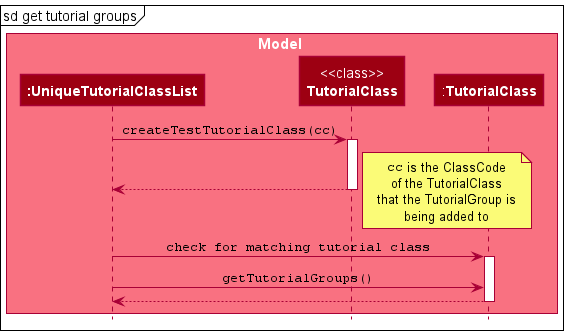

The diagram above was rendered by PlantUML. Its source (embedded in the PNG):
@startuml
!include style.puml

box Model MODEL_COLOR_T1
participant "**:UniqueTutorialClassList**" as UniqueTutorialClassList MODEL_COLOR
participant "<<class>>\n**TutorialClass**" as StaticTutorialClass MODEL_COLOR
participant ":**TutorialClass**" as TutorialClass MODEL_COLOR
end box

mainframe sd get tutorial groups

UniqueTutorialClassList -> StaticTutorialClass : ""createTestTutorialClass(cc)""
activate StaticTutorialClass
StaticTutorialClass --> UniqueTutorialClassList
deactivate StaticTutorialClass

note right
""cc"" is the ClassCode
of the TutorialClass
that the TutorialGroup is
being added to
end note

UniqueTutorialClassList -> TutorialClass : ""check for matching tutorial class""
activate TutorialClass
UniqueTutorialClassList -> TutorialClass : ""getTutorialGroups()""

TutorialClass --> UniqueTutorialClassList
deactivate TutorialClass

@enduml